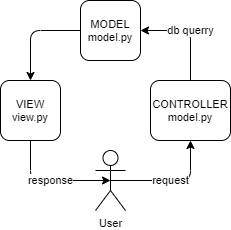

The diagram above was exported from draw.io. Its source (the exported page's mxGraphModel, read from the mxfile embedded in the PNG):
<mxGraphModel dx="0" dy="321" grid="1" gridSize="10" guides="1" tooltips="1" connect="1" arrows="1" fold="1" page="1" pageScale="1" pageWidth="827" pageHeight="1169" math="0" shadow="0">
  <root>
    <mxCell id="0" />
    <mxCell id="1" parent="0" />
    <mxCell id="2" value="User" style="shape=umlActor;verticalLabelPosition=bottom;verticalAlign=top;html=1;outlineConnect=0;fontSize=11;" vertex="1" parent="1">
      <mxGeometry x="185" y="240" width="30" height="60" as="geometry" />
    </mxCell>
    <mxCell id="3" value="MODEL&lt;br style=&quot;font-size: 11px;&quot;&gt;model.py" style="rounded=1;whiteSpace=wrap;html=1;fontSize=11;" vertex="1" parent="1">
      <mxGeometry x="170" y="90" width="60" height="60" as="geometry" />
    </mxCell>
    <mxCell id="4" value="CONTROLLER&lt;br style=&quot;font-size: 11px;&quot;&gt;model.py" style="rounded=1;whiteSpace=wrap;html=1;fontSize=11;" vertex="1" parent="1">
      <mxGeometry x="240" y="170" width="80" height="60" as="geometry" />
    </mxCell>
    <mxCell id="5" value="VIEW&lt;br style=&quot;font-size: 11px;&quot;&gt;view.py" style="rounded=1;whiteSpace=wrap;html=1;fontSize=11;" vertex="1" parent="1">
      <mxGeometry x="90" y="170" width="60" height="60" as="geometry" />
    </mxCell>
    <mxCell id="6" value="request" style="edgeStyle=segmentEdgeStyle;endArrow=classic;html=1;entryX=0.5;entryY=1;entryDx=0;entryDy=0;exitX=0.5;exitY=0.5;exitDx=0;exitDy=0;exitPerimeter=0;fontSize=11;" edge="1" parent="1" source="2" target="4">
      <mxGeometry width="50" height="50" relative="1" as="geometry">
        <mxPoint x="390" y="560" as="sourcePoint" />
        <mxPoint x="530" y="430" as="targetPoint" />
        <Array as="points">
          <mxPoint x="280" y="270" />
        </Array>
      </mxGeometry>
    </mxCell>
    <mxCell id="7" value="db querry" style="edgeStyle=segmentEdgeStyle;endArrow=classic;html=1;entryX=1;entryY=0.5;entryDx=0;entryDy=0;exitX=0.5;exitY=0;exitDx=0;exitDy=0;fontSize=11;" edge="1" parent="1" source="4" target="3">
      <mxGeometry width="50" height="50" relative="1" as="geometry">
        <mxPoint x="600" y="150" as="sourcePoint" />
        <mxPoint x="440" y="190" as="targetPoint" />
        <Array as="points">
          <mxPoint x="280" y="120" />
        </Array>
      </mxGeometry>
    </mxCell>
    <mxCell id="8" value="" style="edgeStyle=segmentEdgeStyle;endArrow=classic;html=1;exitX=0;exitY=0.5;exitDx=0;exitDy=0;entryX=0.5;entryY=0;entryDx=0;entryDy=0;fontSize=11;" edge="1" parent="1" source="3" target="5">
      <mxGeometry width="50" height="50" relative="1" as="geometry">
        <mxPoint y="180" as="sourcePoint" />
        <mxPoint x="170" y="200" as="targetPoint" />
        <Array as="points">
          <mxPoint x="120" y="120" />
        </Array>
      </mxGeometry>
    </mxCell>
    <mxCell id="9" value="response" style="edgeStyle=segmentEdgeStyle;endArrow=classic;html=1;exitX=0.5;exitY=1;exitDx=0;exitDy=0;entryX=0.5;entryY=0.5;entryDx=0;entryDy=0;entryPerimeter=0;fontSize=11;" edge="1" parent="1" source="5" target="2">
      <mxGeometry width="50" height="50" relative="1" as="geometry">
        <mxPoint x="390" y="590" as="sourcePoint" />
        <mxPoint x="230" y="550" as="targetPoint" />
        <Array as="points">
          <mxPoint x="120" y="270" />
        </Array>
      </mxGeometry>
    </mxCell>
  </root>
</mxGraphModel>